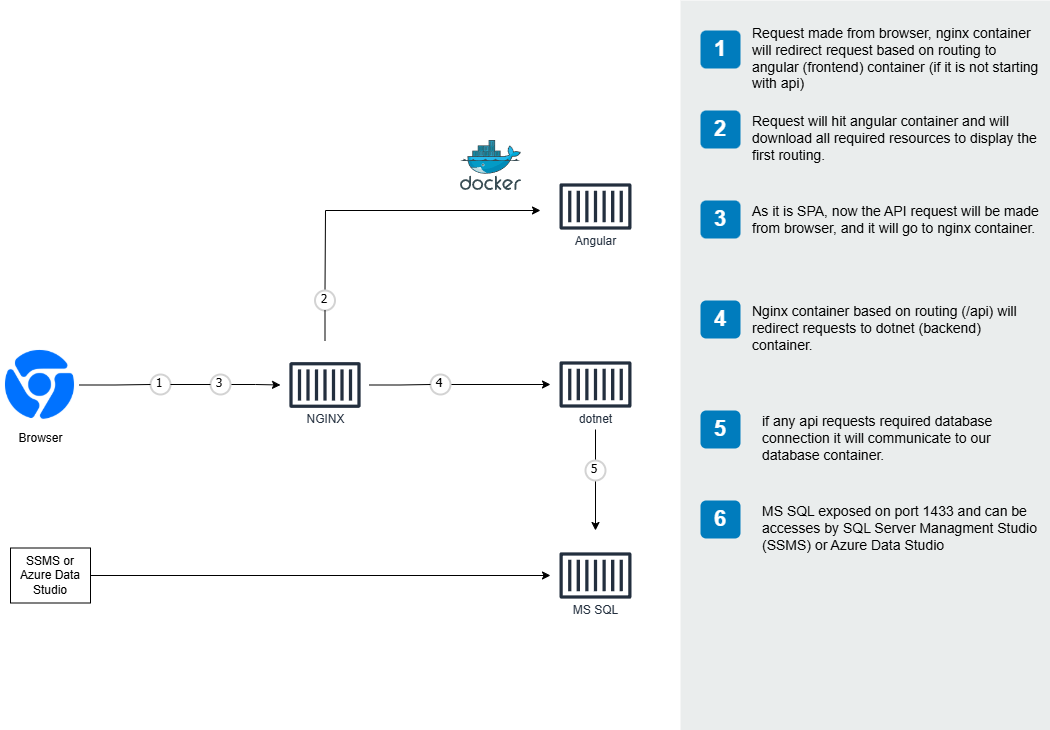

The diagram above was exported from draw.io. Its source (the exported page's mxGraphModel, read from the mxfile embedded in the PNG):
<mxGraphModel dx="1437" dy="1053" grid="1" gridSize="10" guides="1" tooltips="1" connect="1" arrows="1" fold="1" page="1" pageScale="1" pageWidth="1169" pageHeight="827" math="0" shadow="0">
  <root>
    <mxCell id="0" />
    <mxCell id="1" parent="0" />
    <mxCell id="QRNC93a7bk1nr1__6tcH-12" style="edgeStyle=orthogonalEdgeStyle;rounded=0;orthogonalLoop=1;jettySize=auto;html=1;startArrow=none;" parent="1" source="QRNC93a7bk1nr1__6tcH-53" target="QRNC93a7bk1nr1__6tcH-10" edge="1">
      <mxGeometry relative="1" as="geometry" />
    </mxCell>
    <mxCell id="QRNC93a7bk1nr1__6tcH-2" value="Browser" style="shape=image;html=1;verticalAlign=top;verticalLabelPosition=bottom;labelBackgroundColor=#ffffff;imageAspect=0;aspect=fixed;image=https://cdn2.iconfinder.com/data/icons/social-media-and-payment/64/-36-128.png" parent="1" vertex="1">
      <mxGeometry x="100" y="375" width="79" height="79" as="geometry" />
    </mxCell>
    <mxCell id="QRNC93a7bk1nr1__6tcH-21" value="" style="ellipse;whiteSpace=wrap;html=1;aspect=fixed;strokeWidth=2;fontFamily=Helvetica;spacingBottom=4;spacingRight=2;strokeColor=none;fontSize=12;fontColor=default;align=center;fillColor=default;gradientColor=none;container=0;" parent="1" vertex="1" connectable="0">
      <mxGeometry x="380" y="191" width="360" height="459" as="geometry" />
    </mxCell>
    <mxCell id="QRNC93a7bk1nr1__6tcH-22" value="" style="sketch=0;aspect=fixed;html=1;points=[];align=center;image;fontSize=12;image=img/lib/mscae/Docker.svg;labelBorderColor=none;strokeColor=default;fillColor=default;gradientColor=none;gradientDirection=radial;" parent="1" vertex="1">
      <mxGeometry x="560" y="170" width="60.98" height="50" as="geometry" />
    </mxCell>
    <mxCell id="QRNC93a7bk1nr1__6tcH-27" value="1" style="ellipse;whiteSpace=wrap;html=1;aspect=fixed;strokeWidth=2;fontFamily=Tahoma;spacingBottom=4;spacingRight=2;strokeColor=#d3d3d3;labelBorderColor=none;fillColor=default;gradientColor=none;gradientDirection=radial;" parent="1" vertex="1">
      <mxGeometry x="250" y="404" width="20" height="20" as="geometry" />
    </mxCell>
    <mxCell id="QRNC93a7bk1nr1__6tcH-28" value="" style="edgeStyle=orthogonalEdgeStyle;rounded=0;orthogonalLoop=1;jettySize=auto;html=1;endArrow=none;" parent="1" source="QRNC93a7bk1nr1__6tcH-2" target="QRNC93a7bk1nr1__6tcH-27" edge="1">
      <mxGeometry relative="1" as="geometry">
        <mxPoint x="179" y="414.5" as="sourcePoint" />
        <mxPoint x="380" y="414.5" as="targetPoint" />
      </mxGeometry>
    </mxCell>
    <mxCell id="QRNC93a7bk1nr1__6tcH-49" value="" style="rounded=0;whiteSpace=wrap;html=1;fillColor=#EAEDED;fontSize=22;fontColor=#FFFFFF;strokeColor=none;labelBackgroundColor=none;" parent="1" vertex="1">
      <mxGeometry x="780" y="30" width="370" height="730" as="geometry" />
    </mxCell>
    <mxCell id="QRNC93a7bk1nr1__6tcH-50" value="1" style="rounded=1;whiteSpace=wrap;html=1;fillColor=#007CBD;strokeColor=none;fontColor=#FFFFFF;fontStyle=1;fontSize=22;labelBackgroundColor=none;" parent="1" vertex="1">
      <mxGeometry x="800" y="60" width="40" height="38" as="geometry" />
    </mxCell>
    <mxCell id="QRNC93a7bk1nr1__6tcH-51" value="&lt;span&gt;Request made from browser, nginx container will redirect request based on routing to angular (frontend) container (if it is not starting with api)&lt;/span&gt;" style="text;html=1;align=left;verticalAlign=top;spacingTop=-4;fontSize=14;labelBackgroundColor=none;whiteSpace=wrap;" parent="1" vertex="1">
      <mxGeometry x="850" y="52" width="290" height="68" as="geometry" />
    </mxCell>
    <mxCell id="QRNC93a7bk1nr1__6tcH-53" value="3" style="ellipse;whiteSpace=wrap;html=1;aspect=fixed;strokeWidth=2;fontFamily=Tahoma;spacingBottom=4;spacingRight=2;strokeColor=#d3d3d3;labelBorderColor=none;fillColor=default;gradientColor=none;gradientDirection=radial;" parent="1" vertex="1">
      <mxGeometry x="310" y="404" width="20" height="20" as="geometry" />
    </mxCell>
    <mxCell id="QRNC93a7bk1nr1__6tcH-55" value="" style="edgeStyle=orthogonalEdgeStyle;rounded=0;orthogonalLoop=1;jettySize=auto;html=1;startArrow=none;endArrow=none;" parent="1" source="QRNC93a7bk1nr1__6tcH-27" target="QRNC93a7bk1nr1__6tcH-53" edge="1">
      <mxGeometry relative="1" as="geometry">
        <mxPoint x="270" y="414" as="sourcePoint" />
        <mxPoint x="380" y="414.5" as="targetPoint" />
      </mxGeometry>
    </mxCell>
    <mxCell id="QRNC93a7bk1nr1__6tcH-56" value="2" style="rounded=1;whiteSpace=wrap;html=1;fillColor=#007CBD;strokeColor=none;fontColor=#FFFFFF;fontStyle=1;fontSize=22;labelBackgroundColor=none;" parent="1" vertex="1">
      <mxGeometry x="800" y="140" width="40" height="38" as="geometry" />
    </mxCell>
    <mxCell id="QRNC93a7bk1nr1__6tcH-57" value="Request will hit angular container and will download all required resources to display the first routing." style="text;html=1;align=left;verticalAlign=top;spacingTop=-4;fontSize=14;labelBackgroundColor=none;whiteSpace=wrap;" parent="1" vertex="1">
      <mxGeometry x="850" y="140" width="290" height="68" as="geometry" />
    </mxCell>
    <mxCell id="QRNC93a7bk1nr1__6tcH-58" value="3" style="rounded=1;whiteSpace=wrap;html=1;fillColor=#007CBD;strokeColor=none;fontColor=#FFFFFF;fontStyle=1;fontSize=22;labelBackgroundColor=none;" parent="1" vertex="1">
      <mxGeometry x="800" y="230" width="40" height="38" as="geometry" />
    </mxCell>
    <mxCell id="QRNC93a7bk1nr1__6tcH-59" value="As it is SPA, now the API request will be made from browser, and it will go to nginx container." style="text;html=1;align=left;verticalAlign=top;spacingTop=-4;fontSize=14;labelBackgroundColor=none;whiteSpace=wrap;" parent="1" vertex="1">
      <mxGeometry x="850" y="230" width="290" height="68" as="geometry" />
    </mxCell>
    <mxCell id="QRNC93a7bk1nr1__6tcH-60" value="4" style="rounded=1;whiteSpace=wrap;html=1;fillColor=#007CBD;strokeColor=none;fontColor=#FFFFFF;fontStyle=1;fontSize=22;labelBackgroundColor=none;" parent="1" vertex="1">
      <mxGeometry x="800" y="330" width="40" height="38" as="geometry" />
    </mxCell>
    <mxCell id="QRNC93a7bk1nr1__6tcH-61" value="Nginx container based on routing (/api) will redirect requests to dotnet (backend) container." style="text;html=1;align=left;verticalAlign=top;spacingTop=-4;fontSize=14;labelBackgroundColor=none;whiteSpace=wrap;" parent="1" vertex="1">
      <mxGeometry x="850" y="330" width="290" height="68" as="geometry" />
    </mxCell>
    <mxCell id="QRNC93a7bk1nr1__6tcH-62" value="5" style="rounded=1;whiteSpace=wrap;html=1;fillColor=#007CBD;strokeColor=none;fontColor=#FFFFFF;fontStyle=1;fontSize=22;labelBackgroundColor=none;" parent="1" vertex="1">
      <mxGeometry x="800" y="440" width="40" height="38" as="geometry" />
    </mxCell>
    <mxCell id="QRNC93a7bk1nr1__6tcH-63" value="if any api requests required database connection it will communicate to our database container." style="text;html=1;align=left;verticalAlign=top;spacingTop=-4;fontSize=14;labelBackgroundColor=none;whiteSpace=wrap;" parent="1" vertex="1">
      <mxGeometry x="860" y="440" width="290" height="68" as="geometry" />
    </mxCell>
    <mxCell id="QRNC93a7bk1nr1__6tcH-76" value="6" style="rounded=1;whiteSpace=wrap;html=1;fillColor=#007CBD;strokeColor=none;fontColor=#FFFFFF;fontStyle=1;fontSize=22;labelBackgroundColor=none;" parent="1" vertex="1">
      <mxGeometry x="800" y="530" width="40" height="38" as="geometry" />
    </mxCell>
    <mxCell id="QRNC93a7bk1nr1__6tcH-77" value="MS SQL exposed on port 1433 and can be accesses by SQL Server Managment Studio (SSMS) or Azure Data Studio" style="text;html=1;align=left;verticalAlign=top;spacingTop=-4;fontSize=14;labelBackgroundColor=none;whiteSpace=wrap;" parent="1" vertex="1">
      <mxGeometry x="860" y="530" width="290" height="68" as="geometry" />
    </mxCell>
    <mxCell id="QRNC93a7bk1nr1__6tcH-10" value="NGINX" style="sketch=0;outlineConnect=0;fontColor=#232F3E;gradientColor=none;strokeColor=#232F3E;fillColor=#ffffff;dashed=0;verticalLabelPosition=bottom;verticalAlign=top;align=center;html=1;fontSize=12;fontStyle=0;aspect=fixed;shape=mxgraph.aws4.resourceIcon;resIcon=mxgraph.aws4.container_1;labelPosition=center;spacingTop=-24;" parent="1" vertex="1">
      <mxGeometry x="380" y="370" width="89" height="89" as="geometry" />
    </mxCell>
    <mxCell id="QRNC93a7bk1nr1__6tcH-3" value="Angular" style="sketch=0;outlineConnect=0;fontColor=#232F3E;gradientColor=none;strokeColor=#232F3E;fillColor=#ffffff;dashed=0;verticalLabelPosition=bottom;verticalAlign=top;align=center;html=1;fontSize=12;fontStyle=0;aspect=fixed;shape=mxgraph.aws4.resourceIcon;resIcon=mxgraph.aws4.container_1;labelPosition=center;labelBorderColor=none;gradientDirection=radial;spacingTop=-24;" parent="1" vertex="1">
      <mxGeometry x="650" y="191" width="90" height="90" as="geometry" />
    </mxCell>
    <mxCell id="QRNC93a7bk1nr1__6tcH-4" value="dotnet" style="sketch=0;outlineConnect=0;fontColor=#232F3E;gradientColor=none;strokeColor=#232F3E;fillColor=#ffffff;dashed=0;verticalLabelPosition=bottom;verticalAlign=top;align=center;html=1;fontSize=12;fontStyle=0;aspect=fixed;shape=mxgraph.aws4.resourceIcon;resIcon=mxgraph.aws4.container_1;labelPosition=center;spacingTop=-24;" parent="1" vertex="1">
      <mxGeometry x="650" y="369" width="90" height="90" as="geometry" />
    </mxCell>
    <mxCell id="QRNC93a7bk1nr1__6tcH-19" value="&lt;br&gt;" style="edgeStyle=orthogonalEdgeStyle;rounded=0;orthogonalLoop=1;jettySize=auto;html=1;startArrow=none;" parent="1" source="QRNC93a7bk1nr1__6tcH-42" target="QRNC93a7bk1nr1__6tcH-4" edge="1">
      <mxGeometry relative="1" as="geometry" />
    </mxCell>
    <mxCell id="QRNC93a7bk1nr1__6tcH-5" value="MS SQL" style="sketch=0;outlineConnect=0;fontColor=#232F3E;gradientColor=none;strokeColor=#232F3E;fillColor=#ffffff;dashed=0;verticalLabelPosition=bottom;verticalAlign=top;align=center;html=1;fontSize=12;fontStyle=0;aspect=fixed;shape=mxgraph.aws4.resourceIcon;resIcon=mxgraph.aws4.container_1;labelPosition=center;spacingTop=-24;" parent="1" vertex="1">
      <mxGeometry x="650" y="560" width="90" height="90" as="geometry" />
    </mxCell>
    <mxCell id="QRNC93a7bk1nr1__6tcH-18" style="edgeStyle=orthogonalEdgeStyle;rounded=0;orthogonalLoop=1;jettySize=auto;html=1;" parent="1" source="QRNC93a7bk1nr1__6tcH-4" target="QRNC93a7bk1nr1__6tcH-5" edge="1">
      <mxGeometry relative="1" as="geometry" />
    </mxCell>
    <mxCell id="QRNC93a7bk1nr1__6tcH-14" value="" style="endArrow=classic;html=1;rounded=0;startArrow=none;" parent="1" source="QRNC93a7bk1nr1__6tcH-37" edge="1">
      <mxGeometry width="50" height="50" relative="1" as="geometry">
        <mxPoint x="430" y="380" as="sourcePoint" />
        <mxPoint x="640" y="240" as="targetPoint" />
        <Array as="points">
          <mxPoint x="425" y="240" />
        </Array>
      </mxGeometry>
    </mxCell>
    <mxCell id="QRNC93a7bk1nr1__6tcH-37" value="2" style="ellipse;whiteSpace=wrap;html=1;aspect=fixed;strokeWidth=2;fontFamily=Tahoma;spacingBottom=4;spacingRight=2;strokeColor=#d3d3d3;labelBorderColor=none;fillColor=default;gradientColor=none;gradientDirection=radial;" parent="1" vertex="1">
      <mxGeometry x="414.5" y="320" width="20" height="20" as="geometry" />
    </mxCell>
    <mxCell id="QRNC93a7bk1nr1__6tcH-41" value="" style="endArrow=none;html=1;rounded=0;" parent="1" source="QRNC93a7bk1nr1__6tcH-10" target="QRNC93a7bk1nr1__6tcH-37" edge="1">
      <mxGeometry width="50" height="50" relative="1" as="geometry">
        <mxPoint x="804.6275071633238" y="561" as="sourcePoint" />
        <mxPoint x="1020" y="431" as="targetPoint" />
        <Array as="points" />
      </mxGeometry>
    </mxCell>
    <mxCell id="QRNC93a7bk1nr1__6tcH-42" value="4" style="ellipse;whiteSpace=wrap;html=1;aspect=fixed;strokeWidth=2;fontFamily=Tahoma;spacingBottom=4;spacingRight=2;strokeColor=#d3d3d3;labelBorderColor=none;fillColor=default;gradientColor=none;gradientDirection=radial;" parent="1" vertex="1">
      <mxGeometry x="530" y="404" width="20" height="20" as="geometry" />
    </mxCell>
    <mxCell id="QRNC93a7bk1nr1__6tcH-43" value="" style="edgeStyle=orthogonalEdgeStyle;rounded=0;orthogonalLoop=1;jettySize=auto;html=1;endArrow=none;" parent="1" source="QRNC93a7bk1nr1__6tcH-10" target="QRNC93a7bk1nr1__6tcH-42" edge="1">
      <mxGeometry relative="1" as="geometry">
        <mxPoint x="849" y="605.5" as="sourcePoint" />
        <mxPoint x="1030" y="605" as="targetPoint" />
      </mxGeometry>
    </mxCell>
    <mxCell id="QRNC93a7bk1nr1__6tcH-48" value="5" style="ellipse;whiteSpace=wrap;html=1;aspect=fixed;strokeWidth=2;fontFamily=Tahoma;spacingBottom=4;spacingRight=2;strokeColor=#d3d3d3;labelBorderColor=none;fillColor=default;gradientColor=none;gradientDirection=radial;" parent="1" vertex="1">
      <mxGeometry x="685" y="490" width="20" height="20" as="geometry" />
    </mxCell>
    <mxCell id="pOM3CoK74Ua-k6Zgg_A0-2" style="edgeStyle=orthogonalEdgeStyle;rounded=0;orthogonalLoop=1;jettySize=auto;html=1;" edge="1" parent="1" source="pOM3CoK74Ua-k6Zgg_A0-1" target="QRNC93a7bk1nr1__6tcH-5">
      <mxGeometry relative="1" as="geometry" />
    </mxCell>
    <mxCell id="pOM3CoK74Ua-k6Zgg_A0-1" value="SSMS or Azure Data Studio" style="rounded=0;whiteSpace=wrap;html=1;" vertex="1" parent="1">
      <mxGeometry x="110" y="577.5" width="80" height="55" as="geometry" />
    </mxCell>
  </root>
</mxGraphModel>